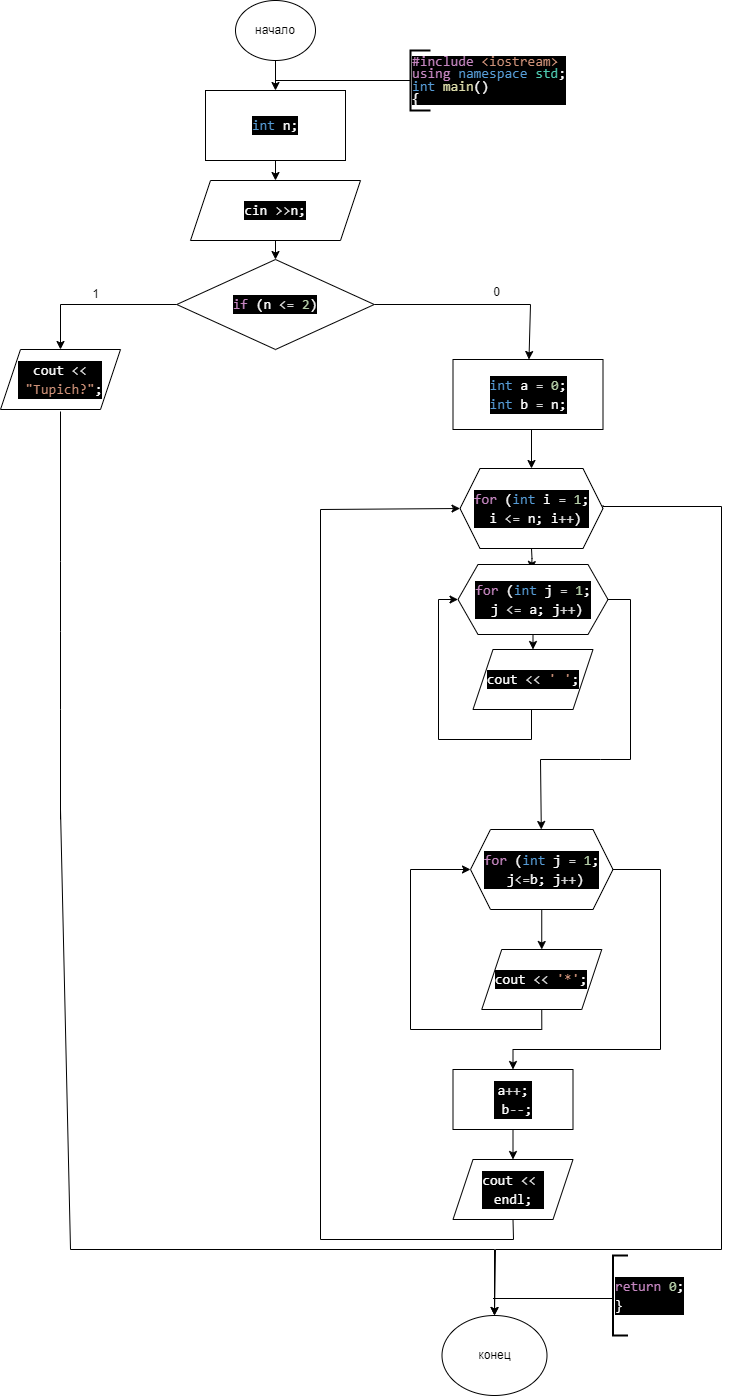

The diagram above was exported from draw.io. Its source (the exported page's mxGraphModel, read from the mxfile embedded in the PNG):
<mxGraphModel dx="1050" dy="575" grid="1" gridSize="10" guides="1" tooltips="1" connect="1" arrows="0" fold="1" page="1" pageScale="1" pageWidth="827" pageHeight="1169" math="0" shadow="0">
  <root>
    <mxCell id="0" />
    <mxCell id="1" parent="0" />
    <mxCell id="XJWWIAQlXJzDpfJ-bgBM-1" value="начало" style="ellipse;whiteSpace=wrap;html=1;" parent="1" vertex="1">
      <mxGeometry x="315" y="21" width="80" height="60" as="geometry" />
    </mxCell>
    <mxCell id="nz0h7kFeMYADOyucJ2ar-1" value="" style="endArrow=classic;html=1;rounded=0;exitX=0.5;exitY=1;exitDx=0;exitDy=0;" parent="1" source="XJWWIAQlXJzDpfJ-bgBM-1" target="nz0h7kFeMYADOyucJ2ar-2" edge="1">
      <mxGeometry width="50" height="50" relative="1" as="geometry">
        <mxPoint x="345" y="311" as="sourcePoint" />
        <mxPoint x="355" y="111" as="targetPoint" />
      </mxGeometry>
    </mxCell>
    <mxCell id="nz0h7kFeMYADOyucJ2ar-2" value="&lt;div style=&quot;color: rgb(255, 255, 255); background-color: rgb(0, 0, 0); font-family: Consolas, &amp;quot;Courier New&amp;quot;, monospace; font-size: 14px; line-height: 19px; white-space: pre;&quot;&gt;&lt;div style=&quot;line-height: 19px;&quot;&gt;&lt;div style=&quot;line-height: 19px;&quot;&gt;&lt;div style=&quot;line-height: 19px;&quot;&gt;&lt;span style=&quot;color: #569cd6;&quot;&gt;int&lt;/span&gt; n;&lt;/div&gt;&lt;/div&gt;&lt;/div&gt;&lt;/div&gt;" style="rounded=0;whiteSpace=wrap;html=1;" parent="1" vertex="1">
      <mxGeometry x="285" y="111" width="140" height="70" as="geometry" />
    </mxCell>
    <mxCell id="nz0h7kFeMYADOyucJ2ar-3" value="" style="endArrow=classic;html=1;rounded=0;exitX=0.5;exitY=1;exitDx=0;exitDy=0;entryX=0.5;entryY=0;entryDx=0;entryDy=0;" parent="1" source="nz0h7kFeMYADOyucJ2ar-2" target="nz0h7kFeMYADOyucJ2ar-17" edge="1">
      <mxGeometry width="50" height="50" relative="1" as="geometry">
        <mxPoint x="390" y="311" as="sourcePoint" />
        <mxPoint x="400" y="191" as="targetPoint" />
      </mxGeometry>
    </mxCell>
    <mxCell id="nz0h7kFeMYADOyucJ2ar-12" value="" style="endArrow=none;html=1;rounded=0;entryX=0;entryY=0.5;entryDx=0;entryDy=0;entryPerimeter=0;" parent="1" target="nz0h7kFeMYADOyucJ2ar-16" edge="1">
      <mxGeometry width="50" height="50" relative="1" as="geometry">
        <mxPoint x="355" y="101" as="sourcePoint" />
        <mxPoint x="412.5" y="101" as="targetPoint" />
      </mxGeometry>
    </mxCell>
    <mxCell id="nz0h7kFeMYADOyucJ2ar-16" value="&lt;div style=&quot;color: rgb(255, 255, 255); background-color: rgb(0, 0, 0); font-family: Consolas, &amp;quot;Courier New&amp;quot;, monospace; font-size: 14px; line-height: 86%; white-space-collapse: preserve;&quot;&gt;&lt;div&gt;&lt;span style=&quot;color: #c586c0;&quot;&gt;#include&lt;/span&gt;&lt;span style=&quot;color: #569cd6;&quot;&gt; &lt;/span&gt;&lt;span style=&quot;color: #ce9178;&quot;&gt;&amp;lt;iostream&amp;gt;&lt;/span&gt;&lt;/div&gt;&lt;div style=&quot;line-height: 86%;&quot;&gt;&lt;span style=&quot;color: #c586c0;&quot;&gt;using&lt;/span&gt; &lt;span style=&quot;color: #569cd6;&quot;&gt;namespace&lt;/span&gt; &lt;span style=&quot;color: #4ec9b0;&quot;&gt;std&lt;/span&gt;;&lt;/div&gt;&lt;div&gt;&lt;span style=&quot;color: #569cd6;&quot;&gt;int&lt;/span&gt; &lt;span style=&quot;color: #dcdcaa;&quot;&gt;main&lt;/span&gt;()&lt;/div&gt;&lt;div&gt;{&lt;/div&gt;&lt;/div&gt;" style="strokeWidth=2;html=1;shape=mxgraph.flowchart.annotation_1;align=left;pointerEvents=1;" parent="1" vertex="1">
      <mxGeometry x="490" y="71" width="20" height="60" as="geometry" />
    </mxCell>
    <mxCell id="nz0h7kFeMYADOyucJ2ar-17" value="&lt;div style=&quot;color: rgb(255, 255, 255); background-color: rgb(0, 0, 0); font-family: Consolas, &amp;quot;Courier New&amp;quot;, monospace; font-size: 14px; line-height: 19px; white-space: pre;&quot;&gt;&lt;div style=&quot;line-height: 19px;&quot;&gt;&lt;div style=&quot;line-height: 19px;&quot;&gt;cin &lt;span style=&quot;color: #d4d4d4;&quot;&gt;&amp;gt;&amp;gt;&lt;/span&gt;n;&lt;/div&gt;&lt;/div&gt;&lt;/div&gt;" style="shape=parallelogram;perimeter=parallelogramPerimeter;whiteSpace=wrap;html=1;fixedSize=1;" parent="1" vertex="1">
      <mxGeometry x="270" y="201" width="170" height="60" as="geometry" />
    </mxCell>
    <mxCell id="nz0h7kFeMYADOyucJ2ar-19" value="" style="endArrow=classic;html=1;rounded=0;exitX=0.5;exitY=1;exitDx=0;exitDy=0;" parent="1" source="nz0h7kFeMYADOyucJ2ar-17" edge="1">
      <mxGeometry width="50" height="50" relative="1" as="geometry">
        <mxPoint x="500" y="321" as="sourcePoint" />
        <mxPoint x="355" y="280" as="targetPoint" />
      </mxGeometry>
    </mxCell>
    <mxCell id="nz0h7kFeMYADOyucJ2ar-32" value="&lt;div style=&quot;color: rgb(255, 255, 255); background-color: rgb(0, 0, 0); font-family: Consolas, &amp;quot;Courier New&amp;quot;, monospace; font-size: 14px; line-height: 19px; white-space: pre;&quot;&gt;&lt;div style=&quot;line-height: 19px;&quot;&gt;&lt;div style=&quot;line-height: 19px;&quot;&gt;&lt;div style=&quot;line-height: 19px;&quot;&gt;&lt;div style=&quot;line-height: 19px;&quot;&gt;&lt;span style=&quot;color: #c586c0;&quot;&gt;if&lt;/span&gt; (n &lt;span style=&quot;color: #d4d4d4;&quot;&gt;&amp;lt;=&lt;/span&gt; &lt;span style=&quot;color: #b5cea8;&quot;&gt;2&lt;/span&gt;)&lt;/div&gt;&lt;/div&gt;&lt;/div&gt;&lt;/div&gt;&lt;/div&gt;" style="rhombus;whiteSpace=wrap;html=1;" parent="1" vertex="1">
      <mxGeometry x="256.25" y="280" width="197.5" height="90" as="geometry" />
    </mxCell>
    <mxCell id="nz0h7kFeMYADOyucJ2ar-34" value="" style="endArrow=classic;html=1;rounded=0;exitX=0.5;exitY=1;exitDx=0;exitDy=0;" parent="1" source="nz0h7kFeMYADOyucJ2ar-60" edge="1">
      <mxGeometry width="50" height="50" relative="1" as="geometry">
        <mxPoint x="542.5" y="529" as="sourcePoint" />
        <mxPoint x="611" y="590" as="targetPoint" />
        <Array as="points">
          <mxPoint x="611.5" y="579" />
        </Array>
      </mxGeometry>
    </mxCell>
    <mxCell id="nz0h7kFeMYADOyucJ2ar-35" value="" style="endArrow=classic;html=1;rounded=0;exitX=0;exitY=0.5;exitDx=0;exitDy=0;" parent="1" source="nz0h7kFeMYADOyucJ2ar-32" target="nz0h7kFeMYADOyucJ2ar-61" edge="1">
      <mxGeometry width="50" height="50" relative="1" as="geometry">
        <mxPoint x="300" y="330" as="sourcePoint" />
        <mxPoint x="230" y="370" as="targetPoint" />
        <Array as="points">
          <mxPoint x="140" y="325" />
        </Array>
      </mxGeometry>
    </mxCell>
    <mxCell id="nz0h7kFeMYADOyucJ2ar-36" value="" style="endArrow=classic;html=1;rounded=0;exitX=1;exitY=0.5;exitDx=0;exitDy=0;" parent="1" source="nz0h7kFeMYADOyucJ2ar-32" target="z6G44Q14sRvWBYFmFMvJ-1" edge="1">
      <mxGeometry width="50" height="50" relative="1" as="geometry">
        <mxPoint x="430" y="330" as="sourcePoint" />
        <mxPoint x="490" y="360" as="targetPoint" />
        <Array as="points">
          <mxPoint x="610" y="325" />
        </Array>
      </mxGeometry>
    </mxCell>
    <mxCell id="nz0h7kFeMYADOyucJ2ar-47" value="" style="endArrow=none;html=1;rounded=0;entryX=0.5;entryY=1;entryDx=0;entryDy=0;" parent="1" edge="1">
      <mxGeometry width="50" height="50" relative="1" as="geometry">
        <mxPoint x="140" y="840" as="sourcePoint" />
        <mxPoint x="140" y="432" as="targetPoint" />
        <Array as="points">
          <mxPoint x="140" y="730" />
          <mxPoint x="140" y="652" />
          <mxPoint x="140" y="582" />
        </Array>
      </mxGeometry>
    </mxCell>
    <mxCell id="nz0h7kFeMYADOyucJ2ar-55" value="конец" style="ellipse;whiteSpace=wrap;html=1;" parent="1" vertex="1">
      <mxGeometry x="521.5" y="1336" width="105" height="80" as="geometry" />
    </mxCell>
    <mxCell id="nz0h7kFeMYADOyucJ2ar-56" value="" style="endArrow=none;html=1;rounded=0;" parent="1" edge="1">
      <mxGeometry width="50" height="50" relative="1" as="geometry">
        <mxPoint x="572.5" y="1319" as="sourcePoint" />
        <mxPoint x="692.5" y="1319" as="targetPoint" />
      </mxGeometry>
    </mxCell>
    <mxCell id="nz0h7kFeMYADOyucJ2ar-57" value="&lt;div style=&quot;color: rgb(255, 255, 255); background-color: rgb(0, 0, 0); font-family: Consolas, &amp;quot;Courier New&amp;quot;, monospace; font-size: 14px; line-height: 19px; white-space-collapse: preserve;&quot;&gt;&lt;span style=&quot;color: #c586c0;&quot;&gt;return&lt;/span&gt; &lt;span style=&quot;color: #b5cea8;&quot;&gt;0&lt;/span&gt;;&lt;/div&gt;&lt;div style=&quot;color: rgb(255, 255, 255); background-color: rgb(0, 0, 0); font-family: Consolas, &amp;quot;Courier New&amp;quot;, monospace; font-size: 14px; line-height: 19px; white-space-collapse: preserve;&quot;&gt;}&lt;/div&gt;" style="strokeWidth=2;html=1;shape=mxgraph.flowchart.annotation_1;align=left;pointerEvents=1;" parent="1" vertex="1">
      <mxGeometry x="692.5" y="1276" width="15" height="80" as="geometry" />
    </mxCell>
    <mxCell id="z6G44Q14sRvWBYFmFMvJ-12" style="edgeStyle=orthogonalEdgeStyle;rounded=0;orthogonalLoop=1;jettySize=auto;html=1;exitX=1;exitY=0.5;exitDx=0;exitDy=0;entryX=0.5;entryY=0;entryDx=0;entryDy=0;" parent="1" target="nz0h7kFeMYADOyucJ2ar-55" edge="1">
      <mxGeometry relative="1" as="geometry">
        <mxPoint x="575" y="1189" as="targetPoint" />
        <mxPoint x="682.5" y="526" as="sourcePoint" />
        <Array as="points">
          <mxPoint x="683" y="527" />
          <mxPoint x="801" y="527" />
          <mxPoint x="801" y="1270" />
          <mxPoint x="575" y="1270" />
        </Array>
      </mxGeometry>
    </mxCell>
    <mxCell id="nz0h7kFeMYADOyucJ2ar-60" value="&lt;div style=&quot;color: rgb(255, 255, 255); background-color: rgb(0, 0, 0); font-family: Consolas, &amp;quot;Courier New&amp;quot;, monospace; font-size: 14px; line-height: 19px; white-space: pre;&quot;&gt;&lt;div style=&quot;line-height: 19px;&quot;&gt;&lt;div style=&quot;line-height: 19px;&quot;&gt;&lt;div style=&quot;line-height: 19px;&quot;&gt;&lt;span style=&quot;color: #c586c0;&quot;&gt;for&lt;/span&gt; (&lt;span style=&quot;color: #569cd6;&quot;&gt;int&lt;/span&gt; i &lt;span style=&quot;color: #d4d4d4;&quot;&gt;=&lt;/span&gt; &lt;span style=&quot;color: #b5cea8;&quot;&gt;1&lt;/span&gt;;&lt;/div&gt;&lt;div style=&quot;line-height: 19px;&quot;&gt; i &lt;span style=&quot;color: #d4d4d4;&quot;&gt;&amp;lt;=&lt;/span&gt; n; i&lt;span style=&quot;color: #d4d4d4;&quot;&gt;++&lt;/span&gt;)&lt;/div&gt;&lt;/div&gt;&lt;/div&gt;&lt;/div&gt;" style="shape=hexagon;perimeter=hexagonPerimeter2;whiteSpace=wrap;html=1;fixedSize=1;" parent="1" vertex="1">
      <mxGeometry x="539.5" y="489" width="143" height="80" as="geometry" />
    </mxCell>
    <mxCell id="nz0h7kFeMYADOyucJ2ar-61" value="&lt;div style=&quot;color: rgb(255, 255, 255); background-color: rgb(0, 0, 0); font-family: Consolas, &amp;quot;Courier New&amp;quot;, monospace; font-size: 14px; line-height: 19px; white-space: pre;&quot;&gt;cout &lt;span style=&quot;color: #d4d4d4;&quot;&gt;&amp;lt;&amp;lt;&lt;/span&gt;&lt;/div&gt;&lt;div style=&quot;color: rgb(255, 255, 255); background-color: rgb(0, 0, 0); font-family: Consolas, &amp;quot;Courier New&amp;quot;, monospace; font-size: 14px; line-height: 19px; white-space: pre;&quot;&gt; &lt;span style=&quot;color: #ce9178;&quot;&gt;&quot;Tupich?&quot;&lt;/span&gt;;&lt;/div&gt;" style="shape=parallelogram;perimeter=parallelogramPerimeter;whiteSpace=wrap;html=1;fixedSize=1;" parent="1" vertex="1">
      <mxGeometry x="80" y="370" width="120" height="60" as="geometry" />
    </mxCell>
    <mxCell id="nz0h7kFeMYADOyucJ2ar-68" value="&lt;div style=&quot;color: rgb(255, 255, 255); background-color: rgb(0, 0, 0); font-family: Consolas, &amp;quot;Courier New&amp;quot;, monospace; font-size: 14px; line-height: 19px; white-space: pre;&quot;&gt;&lt;div style=&quot;line-height: 19px;&quot;&gt;&lt;div style=&quot;line-height: 19px;&quot;&gt;&lt;span style=&quot;color: #c586c0;&quot;&gt;for&lt;/span&gt; (&lt;span style=&quot;color: #569cd6;&quot;&gt;int&lt;/span&gt; j &lt;span style=&quot;color: #d4d4d4;&quot;&gt;=&lt;/span&gt; &lt;span style=&quot;color: #b5cea8;&quot;&gt;1&lt;/span&gt;;&lt;/div&gt;&lt;div style=&quot;line-height: 19px;&quot;&gt; j &lt;span style=&quot;color: #d4d4d4;&quot;&gt;&amp;lt;=&lt;/span&gt; a; j&lt;span style=&quot;color: #d4d4d4;&quot;&gt;++&lt;/span&gt;)&lt;/div&gt;&lt;/div&gt;&lt;/div&gt;" style="shape=hexagon;perimeter=hexagonPerimeter2;whiteSpace=wrap;html=1;fixedSize=1;spacing=2;" parent="1" vertex="1">
      <mxGeometry x="537.5" y="585" width="150" height="70" as="geometry" />
    </mxCell>
    <mxCell id="nz0h7kFeMYADOyucJ2ar-70" value="" style="endArrow=classic;html=1;rounded=0;exitX=0.5;exitY=1;exitDx=0;exitDy=0;entryX=0.5;entryY=0;entryDx=0;entryDy=0;" parent="1" source="nz0h7kFeMYADOyucJ2ar-68" target="z6G44Q14sRvWBYFmFMvJ-11" edge="1">
      <mxGeometry width="50" height="50" relative="1" as="geometry">
        <mxPoint x="432.5" y="739" as="sourcePoint" />
        <mxPoint x="612.5" y="699" as="targetPoint" />
      </mxGeometry>
    </mxCell>
    <mxCell id="nz0h7kFeMYADOyucJ2ar-72" value="" style="endArrow=classic;html=1;rounded=0;exitX=1;exitY=0.5;exitDx=0;exitDy=0;" parent="1" source="nz0h7kFeMYADOyucJ2ar-68" target="z6G44Q14sRvWBYFmFMvJ-3" edge="1">
      <mxGeometry width="50" height="50" relative="1" as="geometry">
        <mxPoint x="432.5" y="739" as="sourcePoint" />
        <mxPoint x="620" y="820" as="targetPoint" />
        <Array as="points">
          <mxPoint x="710" y="620" />
          <mxPoint x="710" y="780" />
          <mxPoint x="680" y="780" />
          <mxPoint x="620" y="780" />
        </Array>
      </mxGeometry>
    </mxCell>
    <mxCell id="nz0h7kFeMYADOyucJ2ar-76" value="" style="endArrow=classic;html=1;rounded=0;entryX=0.5;entryY=0;entryDx=0;entryDy=0;" parent="1" target="nz0h7kFeMYADOyucJ2ar-55" edge="1">
      <mxGeometry width="50" height="50" relative="1" as="geometry">
        <mxPoint x="140" y="830" as="sourcePoint" />
        <mxPoint x="575" y="1190" as="targetPoint" />
        <Array as="points">
          <mxPoint x="150" y="1270" />
          <mxPoint x="574" y="1270" />
        </Array>
      </mxGeometry>
    </mxCell>
    <mxCell id="z6G44Q14sRvWBYFmFMvJ-2" style="edgeStyle=orthogonalEdgeStyle;rounded=0;orthogonalLoop=1;jettySize=auto;html=1;exitX=0.5;exitY=1;exitDx=0;exitDy=0;entryX=0.5;entryY=0;entryDx=0;entryDy=0;" parent="1" source="z6G44Q14sRvWBYFmFMvJ-1" target="nz0h7kFeMYADOyucJ2ar-60" edge="1">
      <mxGeometry relative="1" as="geometry" />
    </mxCell>
    <mxCell id="z6G44Q14sRvWBYFmFMvJ-1" value="&lt;div style=&quot;color: rgb(255, 255, 255); background-color: rgb(0, 0, 0); font-family: Consolas, &amp;quot;Courier New&amp;quot;, monospace; font-size: 14px; line-height: 19px; white-space: pre;&quot;&gt;&lt;div&gt;&lt;/div&gt;&lt;div&gt;&lt;div style=&quot;line-height: 19px;&quot;&gt;&lt;div style=&quot;line-height: 19px;&quot;&gt;&lt;div&gt;&lt;span style=&quot;color: #569cd6;&quot;&gt;int&lt;/span&gt; a &lt;span style=&quot;color: #d4d4d4;&quot;&gt;=&lt;/span&gt; &lt;span style=&quot;color: #b5cea8;&quot;&gt;0&lt;/span&gt;;&lt;/div&gt;&lt;div&gt;&lt;span style=&quot;color: #569cd6;&quot;&gt;int&lt;/span&gt; b &lt;span style=&quot;color: #d4d4d4;&quot;&gt;=&lt;/span&gt; n;&lt;/div&gt;&lt;/div&gt;&lt;/div&gt;&lt;/div&gt;&lt;/div&gt;" style="rounded=0;whiteSpace=wrap;html=1;" parent="1" vertex="1">
      <mxGeometry x="532.5" y="380" width="150" height="70" as="geometry" />
    </mxCell>
    <mxCell id="z6G44Q14sRvWBYFmFMvJ-5" style="edgeStyle=orthogonalEdgeStyle;rounded=0;orthogonalLoop=1;jettySize=auto;html=1;exitX=0.5;exitY=1;exitDx=0;exitDy=0;" parent="1" source="z6G44Q14sRvWBYFmFMvJ-3" target="z6G44Q14sRvWBYFmFMvJ-10" edge="1">
      <mxGeometry relative="1" as="geometry">
        <mxPoint x="621.25" y="970" as="targetPoint" />
      </mxGeometry>
    </mxCell>
    <mxCell id="z6G44Q14sRvWBYFmFMvJ-26" style="edgeStyle=orthogonalEdgeStyle;rounded=0;orthogonalLoop=1;jettySize=auto;html=1;exitX=1;exitY=0.5;exitDx=0;exitDy=0;entryX=0.5;entryY=0;entryDx=0;entryDy=0;" parent="1" source="z6G44Q14sRvWBYFmFMvJ-3" target="z6G44Q14sRvWBYFmFMvJ-24" edge="1">
      <mxGeometry relative="1" as="geometry">
        <Array as="points">
          <mxPoint x="740" y="890" />
          <mxPoint x="740" y="1070" />
          <mxPoint x="593" y="1070" />
        </Array>
      </mxGeometry>
    </mxCell>
    <mxCell id="z6G44Q14sRvWBYFmFMvJ-3" value="&lt;div style=&quot;color: rgb(255, 255, 255); background-color: rgb(0, 0, 0); font-family: Consolas, &amp;quot;Courier New&amp;quot;, monospace; font-size: 14px; line-height: 19px; white-space: pre;&quot;&gt;&lt;div style=&quot;line-height: 19px;&quot;&gt;&lt;div style=&quot;line-height: 19px;&quot;&gt;&lt;span style=&quot;color: #c586c0;&quot;&gt;for&lt;/span&gt; (&lt;span style=&quot;color: #569cd6;&quot;&gt;int&lt;/span&gt; j &lt;span style=&quot;color: #d4d4d4;&quot;&gt;=&lt;/span&gt; &lt;span style=&quot;color: #b5cea8;&quot;&gt;1&lt;/span&gt;;&lt;/div&gt;&lt;div style=&quot;line-height: 19px;&quot;&gt; j&lt;span style=&quot;color: #d4d4d4;&quot;&gt;&amp;lt;=&lt;/span&gt;b; j&lt;span style=&quot;color: #d4d4d4;&quot;&gt;++&lt;/span&gt;)&lt;/div&gt;&lt;/div&gt;&lt;/div&gt;" style="shape=hexagon;perimeter=hexagonPerimeter2;whiteSpace=wrap;html=1;fixedSize=1;" parent="1" vertex="1">
      <mxGeometry x="550" y="850" width="142.5" height="80" as="geometry" />
    </mxCell>
    <mxCell id="z6G44Q14sRvWBYFmFMvJ-7" style="edgeStyle=orthogonalEdgeStyle;rounded=0;orthogonalLoop=1;jettySize=auto;html=1;exitX=0.5;exitY=1;exitDx=0;exitDy=0;entryX=0;entryY=0.5;entryDx=0;entryDy=0;" parent="1" target="z6G44Q14sRvWBYFmFMvJ-3" edge="1">
      <mxGeometry relative="1" as="geometry">
        <mxPoint x="621.25" y="1030" as="sourcePoint" />
        <Array as="points">
          <mxPoint x="621" y="1050" />
          <mxPoint x="490" y="1050" />
          <mxPoint x="490" y="890" />
        </Array>
      </mxGeometry>
    </mxCell>
    <mxCell id="z6G44Q14sRvWBYFmFMvJ-10" value="&lt;div style=&quot;color: rgb(255, 255, 255); background-color: rgb(0, 0, 0); font-family: Consolas, &amp;quot;Courier New&amp;quot;, monospace; font-size: 14px; line-height: 19px; white-space: pre;&quot;&gt;cout &lt;span style=&quot;color: #d4d4d4;&quot;&gt;&amp;lt;&amp;lt;&lt;/span&gt; &lt;span style=&quot;color: #ce9178;&quot;&gt;'*'&lt;/span&gt;;&lt;/div&gt;" style="shape=parallelogram;perimeter=parallelogramPerimeter;whiteSpace=wrap;html=1;fixedSize=1;" parent="1" vertex="1">
      <mxGeometry x="561.25" y="970" width="120" height="60" as="geometry" />
    </mxCell>
    <mxCell id="z6G44Q14sRvWBYFmFMvJ-11" value="&lt;div style=&quot;color: rgb(255, 255, 255); background-color: rgb(0, 0, 0); font-family: Consolas, &amp;quot;Courier New&amp;quot;, monospace; font-size: 14px; line-height: 19px; white-space: pre;&quot;&gt;cout &lt;span style=&quot;color: #d4d4d4;&quot;&gt;&amp;lt;&amp;lt;&lt;/span&gt; &lt;span style=&quot;color: #ce9178;&quot;&gt;' '&lt;/span&gt;;&lt;/div&gt;" style="shape=parallelogram;perimeter=parallelogramPerimeter;whiteSpace=wrap;html=1;fixedSize=1;" parent="1" vertex="1">
      <mxGeometry x="552.5" y="670" width="120" height="60" as="geometry" />
    </mxCell>
    <mxCell id="z6G44Q14sRvWBYFmFMvJ-15" style="edgeStyle=orthogonalEdgeStyle;rounded=0;orthogonalLoop=1;jettySize=auto;html=1;exitX=0.5;exitY=0;exitDx=0;exitDy=0;entryX=0;entryY=0.5;entryDx=0;entryDy=0;" parent="1" target="nz0h7kFeMYADOyucJ2ar-60" edge="1">
      <mxGeometry relative="1" as="geometry">
        <mxPoint x="539.5" y="533" as="targetPoint" />
        <mxPoint x="400" y="854" as="sourcePoint" />
        <Array as="points">
          <mxPoint x="400" y="530" />
        </Array>
      </mxGeometry>
    </mxCell>
    <mxCell id="z6G44Q14sRvWBYFmFMvJ-18" style="edgeStyle=orthogonalEdgeStyle;rounded=0;orthogonalLoop=1;jettySize=auto;html=1;exitX=0.5;exitY=1;exitDx=0;exitDy=0;entryX=0;entryY=0.5;entryDx=0;entryDy=0;" parent="1" source="z6G44Q14sRvWBYFmFMvJ-11" target="nz0h7kFeMYADOyucJ2ar-68" edge="1">
      <mxGeometry relative="1" as="geometry">
        <mxPoint x="611" y="800" as="sourcePoint" />
        <Array as="points">
          <mxPoint x="611" y="730" />
          <mxPoint x="611" y="760" />
          <mxPoint x="518" y="760" />
          <mxPoint x="518" y="620" />
        </Array>
      </mxGeometry>
    </mxCell>
    <mxCell id="z6G44Q14sRvWBYFmFMvJ-20" value="1" style="text;html=1;align=center;verticalAlign=middle;resizable=0;points=[];autosize=1;strokeColor=none;fillColor=none;" parent="1" vertex="1">
      <mxGeometry x="160" y="300" width="30" height="30" as="geometry" />
    </mxCell>
    <mxCell id="z6G44Q14sRvWBYFmFMvJ-21" value="0" style="text;html=1;align=center;verticalAlign=middle;resizable=0;points=[];autosize=1;strokeColor=none;fillColor=none;" parent="1" vertex="1">
      <mxGeometry x="561.25" y="298" width="30" height="30" as="geometry" />
    </mxCell>
    <mxCell id="z6G44Q14sRvWBYFmFMvJ-27" style="edgeStyle=orthogonalEdgeStyle;rounded=0;orthogonalLoop=1;jettySize=auto;html=1;exitX=0.5;exitY=1;exitDx=0;exitDy=0;entryX=0.5;entryY=0;entryDx=0;entryDy=0;" parent="1" source="z6G44Q14sRvWBYFmFMvJ-24" target="z6G44Q14sRvWBYFmFMvJ-25" edge="1">
      <mxGeometry relative="1" as="geometry" />
    </mxCell>
    <mxCell id="z6G44Q14sRvWBYFmFMvJ-24" value="&lt;div style=&quot;color: rgb(255, 255, 255); background-color: rgb(0, 0, 0); font-family: Consolas, &amp;quot;Courier New&amp;quot;, monospace; font-size: 14px; line-height: 19px; white-space: pre;&quot;&gt;&lt;div&gt;a&lt;span style=&quot;color: #d4d4d4;&quot;&gt;++&lt;/span&gt;;&lt;/div&gt;&lt;div&gt;&amp;nbsp;b&lt;span style=&quot;color: #d4d4d4;&quot;&gt;--&lt;/span&gt;;&lt;/div&gt;&lt;/div&gt;" style="rounded=0;whiteSpace=wrap;html=1;" parent="1" vertex="1">
      <mxGeometry x="532.5" y="1090" width="120" height="60" as="geometry" />
    </mxCell>
    <mxCell id="z6G44Q14sRvWBYFmFMvJ-25" value="&lt;div style=&quot;color: rgb(255, 255, 255); background-color: rgb(0, 0, 0); font-family: Consolas, &amp;quot;Courier New&amp;quot;, monospace; font-size: 14px; line-height: 19px; white-space: pre;&quot;&gt;cout &lt;span style=&quot;color: #d4d4d4;&quot;&gt;&amp;lt;&amp;lt;&lt;/span&gt; &lt;/div&gt;&lt;div style=&quot;color: rgb(255, 255, 255); background-color: rgb(0, 0, 0); font-family: Consolas, &amp;quot;Courier New&amp;quot;, monospace; font-size: 14px; line-height: 19px; white-space: pre;&quot;&gt;endl;&lt;/div&gt;" style="shape=parallelogram;perimeter=parallelogramPerimeter;whiteSpace=wrap;html=1;fixedSize=1;" parent="1" vertex="1">
      <mxGeometry x="532.5" y="1180" width="120" height="60" as="geometry" />
    </mxCell>
    <mxCell id="z6G44Q14sRvWBYFmFMvJ-28" value="" style="endArrow=none;html=1;rounded=0;entryX=0.5;entryY=1;entryDx=0;entryDy=0;" parent="1" target="z6G44Q14sRvWBYFmFMvJ-25" edge="1">
      <mxGeometry width="50" height="50" relative="1" as="geometry">
        <mxPoint x="400" y="850" as="sourcePoint" />
        <mxPoint x="440" y="1100" as="targetPoint" />
        <Array as="points">
          <mxPoint x="400" y="1260" />
          <mxPoint x="593" y="1260" />
        </Array>
      </mxGeometry>
    </mxCell>
  </root>
</mxGraphModel>